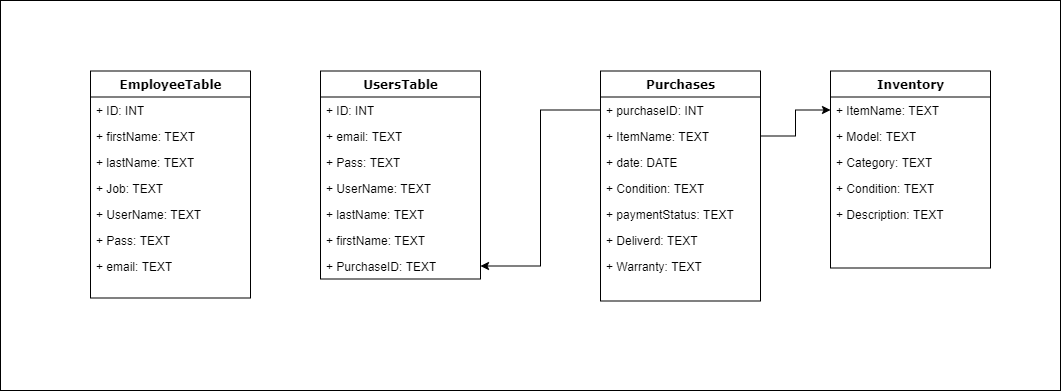

The diagram above was exported from draw.io. Its source (the exported page's mxGraphModel, read from the mxfile embedded in the PNG):
<mxGraphModel dx="1422" dy="1672" grid="1" gridSize="10" guides="1" tooltips="1" connect="1" arrows="1" fold="1" page="1" pageScale="1" pageWidth="1100" pageHeight="850" background="#ffffff" math="0" shadow="0">
  <root>
    <mxCell id="0" />
    <mxCell id="1" parent="0" />
    <mxCell id="TwbCm4t-FeN8AD_-OX1b-23" value="" style="rounded=0;whiteSpace=wrap;html=1;" vertex="1" parent="1">
      <mxGeometry x="70" y="-10" width="1060" height="390" as="geometry" />
    </mxCell>
    <mxCell id="TwbCm4t-FeN8AD_-OX1b-20" style="edgeStyle=orthogonalEdgeStyle;rounded=0;orthogonalLoop=1;jettySize=auto;html=1;exitX=0;exitY=0.5;exitDx=0;exitDy=0;entryX=1;entryY=0.5;entryDx=0;entryDy=0;" edge="1" parent="1" source="TwbCm4t-FeN8AD_-OX1b-17" target="TwbCm4t-FeN8AD_-OX1b-21">
      <mxGeometry relative="1" as="geometry">
        <mxPoint x="580" y="280" as="targetPoint" />
      </mxGeometry>
    </mxCell>
    <mxCell id="TwbCm4t-FeN8AD_-OX1b-22" style="edgeStyle=orthogonalEdgeStyle;rounded=0;orthogonalLoop=1;jettySize=auto;html=1;exitX=1;exitY=0.5;exitDx=0;exitDy=0;entryX=0;entryY=0.5;entryDx=0;entryDy=0;" edge="1" parent="1" source="TwbCm4t-FeN8AD_-OX1b-2" target="78961159f06e98e8-44">
      <mxGeometry relative="1" as="geometry" />
    </mxCell>
    <mxCell id="78961159f06e98e8-17" value="EmployeeTable" style="swimlane;html=1;fontStyle=1;align=center;verticalAlign=top;childLayout=stackLayout;horizontal=1;startSize=26;horizontalStack=0;resizeParent=1;resizeLast=0;collapsible=1;marginBottom=0;swimlaneFillColor=#ffffff;rounded=0;shadow=0;comic=0;labelBackgroundColor=none;strokeWidth=1;fillColor=none;fontFamily=Verdana;fontSize=12" parent="1" vertex="1">
      <mxGeometry x="160" y="60.5" width="160" height="227" as="geometry" />
    </mxCell>
    <mxCell id="78961159f06e98e8-21" value="+ ID: INT" style="text;html=1;strokeColor=none;fillColor=none;align=left;verticalAlign=top;spacingLeft=4;spacingRight=4;whiteSpace=wrap;overflow=hidden;rotatable=0;points=[[0,0.5],[1,0.5]];portConstraint=eastwest;" parent="78961159f06e98e8-17" vertex="1">
      <mxGeometry y="26" width="160" height="26" as="geometry" />
    </mxCell>
    <mxCell id="78961159f06e98e8-23" value="+ firstName: TEXT" style="text;html=1;strokeColor=none;fillColor=none;align=left;verticalAlign=top;spacingLeft=4;spacingRight=4;whiteSpace=wrap;overflow=hidden;rotatable=0;points=[[0,0.5],[1,0.5]];portConstraint=eastwest;" parent="78961159f06e98e8-17" vertex="1">
      <mxGeometry y="52" width="160" height="26" as="geometry" />
    </mxCell>
    <mxCell id="78961159f06e98e8-25" value="+ lastName: TEXT" style="text;html=1;strokeColor=none;fillColor=none;align=left;verticalAlign=top;spacingLeft=4;spacingRight=4;whiteSpace=wrap;overflow=hidden;rotatable=0;points=[[0,0.5],[1,0.5]];portConstraint=eastwest;" parent="78961159f06e98e8-17" vertex="1">
      <mxGeometry y="78" width="160" height="26" as="geometry" />
    </mxCell>
    <mxCell id="78961159f06e98e8-26" value="+ Job: TEXT" style="text;html=1;strokeColor=none;fillColor=none;align=left;verticalAlign=top;spacingLeft=4;spacingRight=4;whiteSpace=wrap;overflow=hidden;rotatable=0;points=[[0,0.5],[1,0.5]];portConstraint=eastwest;" parent="78961159f06e98e8-17" vertex="1">
      <mxGeometry y="104" width="160" height="26" as="geometry" />
    </mxCell>
    <mxCell id="TwbCm4t-FeN8AD_-OX1b-7" value="+ UserName: TEXT" style="text;html=1;strokeColor=none;fillColor=none;align=left;verticalAlign=top;spacingLeft=4;spacingRight=4;whiteSpace=wrap;overflow=hidden;rotatable=0;points=[[0,0.5],[1,0.5]];portConstraint=eastwest;" vertex="1" parent="78961159f06e98e8-17">
      <mxGeometry y="130" width="160" height="26" as="geometry" />
    </mxCell>
    <mxCell id="TwbCm4t-FeN8AD_-OX1b-6" value="+ Pass: TEXT" style="text;html=1;strokeColor=none;fillColor=none;align=left;verticalAlign=top;spacingLeft=4;spacingRight=4;whiteSpace=wrap;overflow=hidden;rotatable=0;points=[[0,0.5],[1,0.5]];portConstraint=eastwest;" vertex="1" parent="78961159f06e98e8-17">
      <mxGeometry y="156" width="160" height="26" as="geometry" />
    </mxCell>
    <mxCell id="TwbCm4t-FeN8AD_-OX1b-8" value="+ email: TEXT" style="text;html=1;strokeColor=none;fillColor=none;align=left;verticalAlign=top;spacingLeft=4;spacingRight=4;whiteSpace=wrap;overflow=hidden;rotatable=0;points=[[0,0.5],[1,0.5]];portConstraint=eastwest;" vertex="1" parent="78961159f06e98e8-17">
      <mxGeometry y="182" width="160" height="26" as="geometry" />
    </mxCell>
    <mxCell id="TwbCm4t-FeN8AD_-OX1b-1" value="Purchases" style="swimlane;html=1;fontStyle=1;align=center;verticalAlign=top;childLayout=stackLayout;horizontal=1;startSize=26;horizontalStack=0;resizeParent=1;resizeLast=0;collapsible=1;marginBottom=0;swimlaneFillColor=#ffffff;rounded=0;shadow=0;comic=0;labelBackgroundColor=none;strokeWidth=1;fillColor=none;fontFamily=Verdana;fontSize=12" vertex="1" parent="1">
      <mxGeometry x="670" y="60.5" width="160" height="230" as="geometry" />
    </mxCell>
    <mxCell id="TwbCm4t-FeN8AD_-OX1b-17" value="+ purchaseID: INT" style="text;html=1;strokeColor=none;fillColor=none;align=left;verticalAlign=top;spacingLeft=4;spacingRight=4;whiteSpace=wrap;overflow=hidden;rotatable=0;points=[[0,0.5],[1,0.5]];portConstraint=eastwest;" vertex="1" parent="TwbCm4t-FeN8AD_-OX1b-1">
      <mxGeometry y="26" width="160" height="26" as="geometry" />
    </mxCell>
    <mxCell id="TwbCm4t-FeN8AD_-OX1b-2" value="+ ItemName: TEXT" style="text;html=1;strokeColor=none;fillColor=none;align=left;verticalAlign=top;spacingLeft=4;spacingRight=4;whiteSpace=wrap;overflow=hidden;rotatable=0;points=[[0,0.5],[1,0.5]];portConstraint=eastwest;" vertex="1" parent="TwbCm4t-FeN8AD_-OX1b-1">
      <mxGeometry y="52" width="160" height="26" as="geometry" />
    </mxCell>
    <mxCell id="TwbCm4t-FeN8AD_-OX1b-3" value="+ date: DATE" style="text;html=1;strokeColor=none;fillColor=none;align=left;verticalAlign=top;spacingLeft=4;spacingRight=4;whiteSpace=wrap;overflow=hidden;rotatable=0;points=[[0,0.5],[1,0.5]];portConstraint=eastwest;" vertex="1" parent="TwbCm4t-FeN8AD_-OX1b-1">
      <mxGeometry y="78" width="160" height="26" as="geometry" />
    </mxCell>
    <mxCell id="TwbCm4t-FeN8AD_-OX1b-4" value="+ Condition: TEXT" style="text;html=1;strokeColor=none;fillColor=none;align=left;verticalAlign=top;spacingLeft=4;spacingRight=4;whiteSpace=wrap;overflow=hidden;rotatable=0;points=[[0,0.5],[1,0.5]];portConstraint=eastwest;" vertex="1" parent="TwbCm4t-FeN8AD_-OX1b-1">
      <mxGeometry y="104" width="160" height="26" as="geometry" />
    </mxCell>
    <mxCell id="TwbCm4t-FeN8AD_-OX1b-5" value="+ paymentStatus: TEXT" style="text;html=1;strokeColor=none;fillColor=none;align=left;verticalAlign=top;spacingLeft=4;spacingRight=4;whiteSpace=wrap;overflow=hidden;rotatable=0;points=[[0,0.5],[1,0.5]];portConstraint=eastwest;" vertex="1" parent="TwbCm4t-FeN8AD_-OX1b-1">
      <mxGeometry y="130" width="160" height="26" as="geometry" />
    </mxCell>
    <mxCell id="TwbCm4t-FeN8AD_-OX1b-19" value="+ Deliverd: TEXT" style="text;html=1;strokeColor=none;fillColor=none;align=left;verticalAlign=top;spacingLeft=4;spacingRight=4;whiteSpace=wrap;overflow=hidden;rotatable=0;points=[[0,0.5],[1,0.5]];portConstraint=eastwest;" vertex="1" parent="TwbCm4t-FeN8AD_-OX1b-1">
      <mxGeometry y="156" width="160" height="26" as="geometry" />
    </mxCell>
    <mxCell id="TwbCm4t-FeN8AD_-OX1b-18" value="+ Warranty: TEXT" style="text;html=1;strokeColor=none;fillColor=none;align=left;verticalAlign=top;spacingLeft=4;spacingRight=4;whiteSpace=wrap;overflow=hidden;rotatable=0;points=[[0,0.5],[1,0.5]];portConstraint=eastwest;" vertex="1" parent="TwbCm4t-FeN8AD_-OX1b-1">
      <mxGeometry y="182" width="160" height="26" as="geometry" />
    </mxCell>
    <mxCell id="78961159f06e98e8-30" value="UsersTable" style="swimlane;html=1;fontStyle=1;align=center;verticalAlign=top;childLayout=stackLayout;horizontal=1;startSize=26;horizontalStack=0;resizeParent=1;resizeLast=0;collapsible=1;marginBottom=0;swimlaneFillColor=#ffffff;rounded=0;shadow=0;comic=0;labelBackgroundColor=none;strokeWidth=1;fillColor=none;fontFamily=Verdana;fontSize=12" parent="1" vertex="1">
      <mxGeometry x="390" y="60.5" width="160" height="208" as="geometry" />
    </mxCell>
    <mxCell id="TwbCm4t-FeN8AD_-OX1b-9" value="+ ID: INT" style="text;html=1;strokeColor=none;fillColor=none;align=left;verticalAlign=top;spacingLeft=4;spacingRight=4;whiteSpace=wrap;overflow=hidden;rotatable=0;points=[[0,0.5],[1,0.5]];portConstraint=eastwest;" vertex="1" parent="78961159f06e98e8-30">
      <mxGeometry y="26" width="160" height="26" as="geometry" />
    </mxCell>
    <mxCell id="TwbCm4t-FeN8AD_-OX1b-15" value="+ email: TEXT" style="text;html=1;strokeColor=none;fillColor=none;align=left;verticalAlign=top;spacingLeft=4;spacingRight=4;whiteSpace=wrap;overflow=hidden;rotatable=0;points=[[0,0.5],[1,0.5]];portConstraint=eastwest;" vertex="1" parent="78961159f06e98e8-30">
      <mxGeometry y="52" width="160" height="26" as="geometry" />
    </mxCell>
    <mxCell id="TwbCm4t-FeN8AD_-OX1b-14" value="+ Pass: TEXT" style="text;html=1;strokeColor=none;fillColor=none;align=left;verticalAlign=top;spacingLeft=4;spacingRight=4;whiteSpace=wrap;overflow=hidden;rotatable=0;points=[[0,0.5],[1,0.5]];portConstraint=eastwest;" vertex="1" parent="78961159f06e98e8-30">
      <mxGeometry y="78" width="160" height="26" as="geometry" />
    </mxCell>
    <mxCell id="TwbCm4t-FeN8AD_-OX1b-13" value="+ UserName: TEXT" style="text;html=1;strokeColor=none;fillColor=none;align=left;verticalAlign=top;spacingLeft=4;spacingRight=4;whiteSpace=wrap;overflow=hidden;rotatable=0;points=[[0,0.5],[1,0.5]];portConstraint=eastwest;" vertex="1" parent="78961159f06e98e8-30">
      <mxGeometry y="104" width="160" height="26" as="geometry" />
    </mxCell>
    <mxCell id="TwbCm4t-FeN8AD_-OX1b-11" value="+ lastName: TEXT" style="text;html=1;strokeColor=none;fillColor=none;align=left;verticalAlign=top;spacingLeft=4;spacingRight=4;whiteSpace=wrap;overflow=hidden;rotatable=0;points=[[0,0.5],[1,0.5]];portConstraint=eastwest;" vertex="1" parent="78961159f06e98e8-30">
      <mxGeometry y="130" width="160" height="26" as="geometry" />
    </mxCell>
    <mxCell id="TwbCm4t-FeN8AD_-OX1b-10" value="+ firstName: TEXT" style="text;html=1;strokeColor=none;fillColor=none;align=left;verticalAlign=top;spacingLeft=4;spacingRight=4;whiteSpace=wrap;overflow=hidden;rotatable=0;points=[[0,0.5],[1,0.5]];portConstraint=eastwest;" vertex="1" parent="78961159f06e98e8-30">
      <mxGeometry y="156" width="160" height="26" as="geometry" />
    </mxCell>
    <mxCell id="TwbCm4t-FeN8AD_-OX1b-21" value="+ PurchaseID: TEXT" style="text;html=1;strokeColor=none;fillColor=none;align=left;verticalAlign=top;spacingLeft=4;spacingRight=4;whiteSpace=wrap;overflow=hidden;rotatable=0;points=[[0,0.5],[1,0.5]];portConstraint=eastwest;" vertex="1" parent="78961159f06e98e8-30">
      <mxGeometry y="182" width="160" height="26" as="geometry" />
    </mxCell>
    <mxCell id="78961159f06e98e8-43" value="Inventory" style="swimlane;html=1;fontStyle=1;align=center;verticalAlign=top;childLayout=stackLayout;horizontal=1;startSize=26;horizontalStack=0;resizeParent=1;resizeLast=0;collapsible=1;marginBottom=0;swimlaneFillColor=#ffffff;rounded=0;shadow=0;comic=0;labelBackgroundColor=none;strokeWidth=1;fillColor=none;fontFamily=Verdana;fontSize=12" parent="1" vertex="1">
      <mxGeometry x="900" y="60.5" width="160" height="197" as="geometry" />
    </mxCell>
    <mxCell id="78961159f06e98e8-44" value="+ ItemName: TEXT" style="text;html=1;strokeColor=none;fillColor=none;align=left;verticalAlign=top;spacingLeft=4;spacingRight=4;whiteSpace=wrap;overflow=hidden;rotatable=0;points=[[0,0.5],[1,0.5]];portConstraint=eastwest;" parent="78961159f06e98e8-43" vertex="1">
      <mxGeometry y="26" width="160" height="26" as="geometry" />
    </mxCell>
    <mxCell id="78961159f06e98e8-49" value="+ Model: TEXT" style="text;html=1;strokeColor=none;fillColor=none;align=left;verticalAlign=top;spacingLeft=4;spacingRight=4;whiteSpace=wrap;overflow=hidden;rotatable=0;points=[[0,0.5],[1,0.5]];portConstraint=eastwest;" parent="78961159f06e98e8-43" vertex="1">
      <mxGeometry y="52" width="160" height="26" as="geometry" />
    </mxCell>
    <mxCell id="78961159f06e98e8-45" value="+ Category: TEXT" style="text;html=1;strokeColor=none;fillColor=none;align=left;verticalAlign=top;spacingLeft=4;spacingRight=4;whiteSpace=wrap;overflow=hidden;rotatable=0;points=[[0,0.5],[1,0.5]];portConstraint=eastwest;" parent="78961159f06e98e8-43" vertex="1">
      <mxGeometry y="78" width="160" height="26" as="geometry" />
    </mxCell>
    <mxCell id="78961159f06e98e8-50" value="+ Condition: TEXT" style="text;html=1;strokeColor=none;fillColor=none;align=left;verticalAlign=top;spacingLeft=4;spacingRight=4;whiteSpace=wrap;overflow=hidden;rotatable=0;points=[[0,0.5],[1,0.5]];portConstraint=eastwest;" parent="78961159f06e98e8-43" vertex="1">
      <mxGeometry y="104" width="160" height="26" as="geometry" />
    </mxCell>
    <mxCell id="TwbCm4t-FeN8AD_-OX1b-16" value="+ Description: TEXT" style="text;html=1;strokeColor=none;fillColor=none;align=left;verticalAlign=top;spacingLeft=4;spacingRight=4;whiteSpace=wrap;overflow=hidden;rotatable=0;points=[[0,0.5],[1,0.5]];portConstraint=eastwest;" vertex="1" parent="78961159f06e98e8-43">
      <mxGeometry y="130" width="160" height="26" as="geometry" />
    </mxCell>
  </root>
</mxGraphModel>